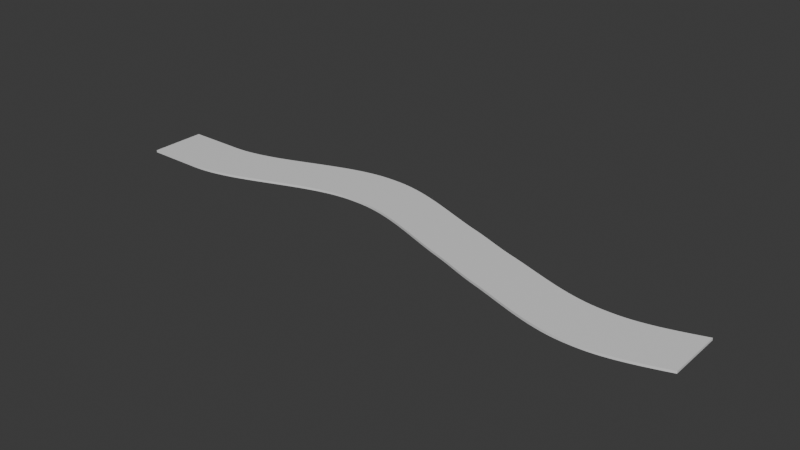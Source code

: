 # Source: chemin.blend  (saved by Blender 4.2.66; exported with 4.5.12 LTS)
import bpy
from mathutils import Matrix  # noqa: F401  (used for matrix-valued properties, if any)

bpy.ops.wm.read_factory_settings(use_empty=True)
scene = bpy.context.scene
scene.name = 'Scene'

# ---- collections
col_collection = bpy.data.collections.new('Collection'); scene.collection.children.link(col_collection)

# ---- materials (node trees are filled in below, after node groups)
mat_material = bpy.data.materials.new('Material')
mat_material.alpha_threshold = 0.0
mat_material.roughness = 0.5
mat_material.line_color = (0.0, 0.0, 0.0, 1.0)

# ---- material node trees
mat_material.use_nodes = True; mat_material.node_tree.nodes.clear()
_N = mat_material.node_tree.nodes; _L = mat_material.node_tree.links
n0 = _N.new('ShaderNodeOutputMaterial'); n0.name = 'Material Output'; n0.location = (300, 300)
n1 = _N.new('ShaderNodeBsdfPrincipled'); n1.name = 'Principled BSDF'; n1.location = (10, 300)
n1.inputs[3].default_value = 1.45
_L.new(n1.outputs[0], n0.inputs[0])
n0.is_active_output = True

# ---- world
world_world = bpy.data.worlds.new('World'); scene.world = world_world
world_world.use_nodes = True; world_world.node_tree.nodes.clear()
_N = world_world.node_tree.nodes; _L = world_world.node_tree.links
n0 = _N.new('ShaderNodeOutputWorld'); n0.name = 'World Output'; n0.location = (300, 300)
n1 = _N.new('ShaderNodeBackground'); n1.name = 'Background'; n1.location = (10, 300)
n1.inputs[0].default_value = (0.05088, 0.05088, 0.05088, 1.0)
_L.new(n1.outputs[0], n0.inputs[0])
n0.is_active_output = True
world_world.color = (0.05088, 0.05088, 0.05088)
world_world.sun_shadow_jitter_overblur = 0.0

# ---- meshes
me_cube = bpy.data.meshes.new('Cube')
me_cube.from_pydata([(1.0, 0.3481, 1.0), (1.0, 0.3485, -1.0), (1.0, -1.652, 1.0), (1.0, -1.652, -1.0), (-1.0, 1.0, 1.0), (-1.0, 1.0, -1.0), (-1.0, -1.0, 1.0), (-1.0, -1.0, -1.0), (0.9802, 0.277, -1.0), (0.9604, 0.2067, -1.0), (0.9406, 0.1381, -1.0), (0.9208, 0.0722, -1.0), (0.901, 0.009781, -1.0), (0.8812, -0.04835, -1.0), (0.8614, -0.1014, -1.0), (0.8416, -0.1485, -1.0), (0.8218, -0.1889, -1.0), (0.802, -0.2217, -1.0), (0.7822, -0.2461, -1.0), (0.7624, -0.2613, -1.0), (0.7426, -0.2666, -1.0), (0.7228, -0.2666, -1.0), (0.703, -0.2613, -1.0), (0.6832, -0.2461, -1.0), (0.6634, -0.2217, -1.0), (0.6436, -0.1889, -1.0), (0.6238, -0.1485, -1.0), (0.604, -0.1014, -1.0), (0.5842, -0.04835, -1.0), (0.5644, 0.00978, -1.0), (0.5446, 0.0722, -1.0), (0.5248, 0.1381, -1.0), (0.505, 0.2067, -1.0), (0.4851, 0.277, -1.0), (0.4653, 0.3485, -1.0), (0.4455, 0.4201, -1.0), (0.4257, 0.4911, -1.0), (0.4059, 0.5607, -1.0), (0.3861, 0.6281, -1.0), (0.3663, 0.6924, -1.0), (0.3465, 0.7596, -1.0), (0.3267, 0.8323, -1.0), (0.3069, 0.9089, -1.0), (0.2871, 0.9878, -1.0), (0.2673, 1.067, -1.0), (0.2475, 1.146, -1.0), (0.2277, 1.222, -1.0), (0.2079, 1.294, -1.0), (0.1881, 1.362, -1.0), (0.1683, 1.432, -1.0), (0.1485, 1.506, -1.0), (0.1287, 1.582, -1.0), (0.1089, 1.66, -1.0), (0.08911, 1.739, -1.0), (0.06931, 1.819, -1.0), (0.04951, 1.898, -1.0), (0.0297, 1.976, -1.0), (0.009901, 2.052, -1.0), (-0.009901, 2.125, -1.0), (-0.0297, 2.195, -1.0), (-0.0495, 2.26, -1.0), (-0.06931, 2.321, -1.0), (-0.08911, 2.376, -1.0), (-0.1089, 2.425, -1.0), (-0.1287, 2.466, -1.0), (-0.1485, 2.5, -1.0), (-0.1683, 2.525, -1.0), (-0.1881, 2.54, -1.0), (-0.2079, 2.546, -1.0), (-0.2277, 2.546, -1.0), (-0.2475, 2.54, -1.0), (-0.2673, 2.525, -1.0), (-0.2871, 2.5, -1.0), (-0.3069, 2.466, -1.0), (-0.3267, 2.425, -1.0), (-0.3465, 2.376, -1.0), (-0.3663, 2.321, -1.0), (-0.3861, 2.26, -1.0), (-0.4059, 2.195, -1.0), (-0.4257, 2.125, -1.0), (-0.4455, 2.052, -1.0), (-0.4653, 1.976, -1.0), (-0.4851, 1.898, -1.0), (-0.505, 1.819, -1.0), (-0.5248, 1.739, -1.0), (-0.5446, 1.66, -1.0), (-0.5644, 1.582, -1.0), (-0.5842, 1.506, -1.0), (-0.604, 1.432, -1.0), (-0.6238, 1.362, -1.0), (-0.6436, 1.295, -1.0), (-0.6634, 1.234, -1.0), (-0.6832, 1.178, -1.0), (-0.703, 1.128, -1.0), (-0.7228, 1.085, -1.0), (-0.7426, 1.05, -1.0), (-0.7624, 1.024, -1.0), (-0.7822, 1.007, -1.0), (-0.802, 1.0, -1.0), (-0.8218, 1.0, -1.0), (-0.8416, 1.0, -1.0), (-0.8614, 1.0, -1.0), (-0.8812, 1.0, -1.0), (-0.901, 1.0, -1.0), (-0.9208, 1.0, -1.0), (-0.9406, 1.0, -1.0), (-0.9604, 1.0, -1.0), (-0.9802, 1.0, -1.0), (0.9802, -1.723, 1.0), (0.9604, -1.794, 1.0), (0.9406, -1.862, 1.0), (0.9208, -1.928, 1.0), (0.901, -1.991, 1.0), (0.8812, -2.049, 1.0), (0.8614, -2.102, 1.0), (0.8416, -2.149, 1.0), (0.8218, -2.19, 1.0), (0.802, -2.222, 1.0), (0.7822, -2.247, 1.0), (0.7624, -2.262, 1.0), (0.7426, -2.267, 1.0), (0.7228, -2.267, 1.0), (0.703, -2.262, 1.0), (0.6832, -2.247, 1.0), (0.6634, -2.222, 1.0), (0.6436, -2.19, 1.0), (0.6238, -2.149, 1.0), (0.604, -2.102, 1.0), (0.5842, -2.049, 1.0), (0.5644, -1.991, 1.0), (0.5446, -1.928, 1.0), (0.5248, -1.862, 1.0), (0.505, -1.794, 1.0), (0.4851, -1.723, 1.0), (0.4653, -1.652, 1.0), (0.4455, -1.58, 1.0), (0.4257, -1.509, 1.0), (0.4059, -1.44, 1.0), (0.3861, -1.372, 1.0), (0.3663, -1.308, 1.0), (0.3465, -1.241, 1.0), (0.3267, -1.168, 1.0), (0.3069, -1.091, 1.0), (0.2871, -1.012, 1.0), (0.2673, -0.9327, 1.0), (0.2475, -0.8541, 1.0), (0.2277, -0.778, 1.0), (0.2079, -0.7059, 1.0), (0.1881, -0.6381, 1.0), (0.1683, -0.5677, 1.0), (0.1485, -0.4939, 1.0), (0.1287, -0.4176, 1.0), (0.1089, -0.3394, 1.0), (0.08911, -0.2602, 1.0), (0.06931, -0.1807, 1.0), (0.04951, -0.1016, 1.0), (0.0297, -0.02375, 1.0), (0.009901, 0.05221, 1.0), (-0.009901, 0.1255, 1.0), (-0.0297, 0.1954, 1.0), (-0.0495, 0.261, 1.0), (-0.06931, 0.3218, 1.0), (-0.08911, 0.3769, 1.0), (-0.1089, 0.4255, 1.0), (-0.1287, 0.467, 1.0), (-0.1485, 0.5006, 1.0), (-0.1683, 0.5255, 1.0), (-0.1881, 0.541, 1.0), (-0.2079, 0.5463, 1.0), (-0.2277, 0.5463, 1.0), (-0.2475, 0.541, 1.0), (-0.2673, 0.5255, 1.0), (-0.2871, 0.5006, 1.0), (-0.3069, 0.467, 1.0), (-0.3267, 0.4255, 1.0), (-0.3465, 0.3769, 1.0), (-0.3663, 0.3218, 1.0), (-0.3861, 0.261, 1.0), (-0.4059, 0.1954, 1.0), (-0.4257, 0.1255, 1.0), (-0.4455, 0.05221, 1.0), (-0.4653, -0.02375, 1.0), (-0.4851, -0.1016, 1.0), (-0.505, -0.1807, 1.0), (-0.5248, -0.2602, 1.0), (-0.5446, -0.3394, 1.0), (-0.5644, -0.4176, 1.0), (-0.5842, -0.4939, 1.0), (-0.604, -0.5677, 1.0), (-0.6238, -0.6381, 1.0), (-0.6436, -0.7045, 1.0), (-0.6634, -0.7661, 1.0), (-0.6832, -0.8221, 1.0), (-0.703, -0.8719, 1.0), (-0.7228, -0.9146, 1.0), (-0.7426, -0.9495, 1.0), (-0.7624, -0.9758, 1.0), (-0.7822, -0.9929, 1.0), (-0.802, -0.9999, 1.0), (-0.8218, -1.0, 1.0), (-0.8416, -1.0, 1.0), (-0.8614, -1.0, 1.0), (-0.8812, -1.0, 1.0), (-0.901, -1.0, 1.0), (-0.9208, -1.0, 1.0), (-0.9406, -1.0, 1.0), (-0.9604, -1.0, 1.0), (-0.9802, -1.0, 1.0), (-0.9802, -1.0, -1.0), (-0.9604, -1.0, -1.0), (-0.9406, -1.0, -1.0), (-0.9208, -1.0, -1.0), (-0.901, -1.0, -1.0), (-0.8812, -1.0, -1.0), (-0.8614, -1.0, -1.0), (-0.8416, -1.0, -1.0), (-0.8218, -1.0, -1.0), (-0.802, -0.9999, -1.0), (-0.7822, -0.9929, -1.0), (-0.7624, -0.9759, -1.0), (-0.7426, -0.9496, -1.0), (-0.7228, -0.9147, -1.0), (-0.703, -0.872, -1.0), (-0.6832, -0.8223, -1.0), (-0.6634, -0.7663, -1.0), (-0.6436, -0.7047, -1.0), (-0.6238, -0.6384, -1.0), (-0.604, -0.5679, -1.0), (-0.5842, -0.4942, -1.0), (-0.5644, -0.4179, -1.0), (-0.5446, -0.3398, -1.0), (-0.5248, -0.2606, -1.0), (-0.505, -0.1811, -1.0), (-0.4851, -0.1021, -1.0), (-0.4653, -0.02422, -1.0), (-0.4455, 0.05172, -1.0), (-0.4257, 0.125, -1.0), (-0.4059, 0.1948, -1.0), (-0.3861, 0.2605, -1.0), (-0.3663, 0.3212, -1.0), (-0.3465, 0.3763, -1.0), (-0.3267, 0.4249, -1.0), (-0.3069, 0.4664, -1.0), (-0.2871, 0.4999, -1.0), (-0.2673, 0.5248, -1.0), (-0.2475, 0.5403, -1.0), (-0.2277, 0.5456, -1.0), (-0.2079, 0.5456, -1.0), (-0.1881, 0.5403, -1.0), (-0.1683, 0.5248, -1.0), (-0.1485, 0.4999, -1.0), (-0.1287, 0.4664, -1.0), (-0.1089, 0.4249, -1.0), (-0.08911, 0.3763, -1.0), (-0.06931, 0.3212, -1.0), (-0.04951, 0.2605, -1.0), (-0.0297, 0.1948, -1.0), (-0.009901, 0.125, -1.0), (0.009901, 0.05172, -1.0), (0.0297, -0.02422, -1.0), (0.0495, -0.1021, -1.0), (0.06931, -0.1811, -1.0), (0.08911, -0.2606, -1.0), (0.1089, -0.3398, -1.0), (0.1287, -0.4179, -1.0), (0.1485, -0.4942, -1.0), (0.1683, -0.5679, -1.0), (0.1881, -0.6384, -1.0), (0.2079, -0.7061, -1.0), (0.2277, -0.7781, -1.0), (0.2475, -0.8542, -1.0), (0.2673, -0.9327, -1.0), (0.2871, -1.012, -1.0), (0.3069, -1.091, -1.0), (0.3267, -1.168, -1.0), (0.3465, -1.24, -1.0), (0.3663, -1.308, -1.0), (0.3861, -1.372, -1.0), (0.4059, -1.439, -1.0), (0.4257, -1.509, -1.0), (0.4455, -1.58, -1.0), (0.4653, -1.652, -1.0), (0.4851, -1.723, -1.0), (0.505, -1.793, -1.0), (0.5248, -1.862, -1.0), (0.5446, -1.928, -1.0), (0.5644, -1.99, -1.0), (0.5842, -2.048, -1.0), (0.604, -2.101, -1.0), (0.6238, -2.148, -1.0), (0.6436, -2.189, -1.0), (0.6634, -2.222, -1.0), (0.6832, -2.246, -1.0), (0.703, -2.261, -1.0), (0.7228, -2.267, -1.0), (0.7426, -2.267, -1.0), (0.7624, -2.261, -1.0), (0.7822, -2.246, -1.0), (0.802, -2.222, -1.0), (0.8218, -2.189, -1.0), (0.8416, -2.148, -1.0), (0.8614, -2.101, -1.0), (0.8812, -2.048, -1.0), (0.901, -1.99, -1.0), (0.9208, -1.928, -1.0), (0.9406, -1.862, -1.0), (0.9604, -1.793, -1.0), (0.9802, -1.723, -1.0), (-0.9802, 1.0, 1.0), (-0.9604, 1.0, 1.0), (-0.9406, 1.0, 1.0), (-0.9208, 1.0, 1.0), (-0.901, 1.0, 1.0), (-0.8812, 1.0, 1.0), (-0.8614, 1.0, 1.0), (-0.8416, 1.0, 1.0), (-0.8218, 1.0, 1.0), (-0.802, 1.0, 1.0), (-0.7822, 1.007, 1.0), (-0.7624, 1.024, 1.0), (-0.7426, 1.051, 1.0), (-0.7228, 1.085, 1.0), (-0.703, 1.128, 1.0), (-0.6832, 1.178, 1.0), (-0.6634, 1.234, 1.0), (-0.6436, 1.295, 1.0), (-0.6238, 1.362, 1.0), (-0.604, 1.432, 1.0), (-0.5842, 1.506, 1.0), (-0.5644, 1.582, 1.0), (-0.5446, 1.661, 1.0), (-0.5248, 1.74, 1.0), (-0.505, 1.819, 1.0), (-0.4851, 1.898, 1.0), (-0.4653, 1.976, 1.0), (-0.4455, 2.052, 1.0), (-0.4257, 2.125, 1.0), (-0.4059, 2.195, 1.0), (-0.3861, 2.261, 1.0), (-0.3663, 2.322, 1.0), (-0.3465, 2.377, 1.0), (-0.3267, 2.426, 1.0), (-0.3069, 2.467, 1.0), (-0.2871, 2.501, 1.0), (-0.2673, 2.526, 1.0), (-0.2475, 2.541, 1.0), (-0.2277, 2.546, 1.0), (-0.2079, 2.546, 1.0), (-0.1881, 2.541, 1.0), (-0.1683, 2.526, 1.0), (-0.1485, 2.501, 1.0), (-0.1287, 2.467, 1.0), (-0.1089, 2.426, 1.0), (-0.08911, 2.377, 1.0), (-0.06931, 2.322, 1.0), (-0.04951, 2.261, 1.0), (-0.0297, 2.195, 1.0), (-0.009901, 2.125, 1.0), (0.009901, 2.052, 1.0), (0.0297, 1.976, 1.0), (0.0495, 1.898, 1.0), (0.06931, 1.819, 1.0), (0.08911, 1.74, 1.0), (0.1089, 1.661, 1.0), (0.1287, 1.582, 1.0), (0.1485, 1.506, 1.0), (0.1683, 1.432, 1.0), (0.1881, 1.362, 1.0), (0.2079, 1.294, 1.0), (0.2277, 1.222, 1.0), (0.2475, 1.146, 1.0), (0.2673, 1.067, 1.0), (0.2871, 0.9877, 1.0), (0.3069, 0.9088, 1.0), (0.3267, 0.8322, 1.0), (0.3465, 0.7594, 1.0), (0.3663, 0.6922, 1.0), (0.3861, 0.6278, 1.0), (0.4059, 0.5604, 1.0), (0.4257, 0.4908, 1.0), (0.4455, 0.4197, 1.0), (0.4653, 0.3481, 1.0), (0.4851, 0.2766, 1.0), (0.505, 0.2062, 1.0), (0.5248, 0.1376, 1.0), (0.5446, 0.07168, 1.0), (0.5644, 0.009231, 1.0), (0.5842, -0.04893, 1.0), (0.604, -0.102, 1.0), (0.6238, -0.1491, 1.0), (0.6436, -0.1895, 1.0), (0.6634, -0.2224, 1.0), (0.6832, -0.2468, 1.0), (0.703, -0.2621, 1.0), (0.7228, -0.2674, 1.0), (0.7426, -0.2674, 1.0), (0.7624, -0.2621, 1.0), (0.7822, -0.2468, 1.0), (0.802, -0.2224, 1.0), (0.8218, -0.1895, 1.0), (0.8416, -0.1491, 1.0), (0.8614, -0.102, 1.0), (0.8812, -0.04893, 1.0), (0.901, 0.009231, 1.0), (0.9208, 0.07168, 1.0), (0.9406, 0.1376, 1.0), (0.9604, 0.2062, 1.0), (0.9802, 0.2766, 1.0)], [], [(308, 4, 6, 207), (208, 207, 6, 7), (7, 6, 4, 5), (8, 1, 3, 307), (1, 0, 2, 3), (8, 407, 0, 1), (5, 4, 308, 107), (107, 308, 309, 106), (106, 309, 310, 105), (105, 310, 311, 104), (104, 311, 312, 103), (103, 312, 313, 102), (102, 313, 314, 101), (101, 314, 315, 100), (100, 315, 316, 99), (99, 316, 317, 98), (98, 317, 318, 97), (97, 318, 319, 96), (96, 319, 320, 95), (95, 320, 321, 94), (94, 321, 322, 93), (93, 322, 323, 92), (92, 323, 324, 91), (91, 324, 325, 90), (90, 325, 326, 89), (89, 326, 327, 88), (88, 327, 328, 87), (87, 328, 329, 86), (86, 329, 330, 85), (85, 330, 331, 84), (84, 331, 332, 83), (83, 332, 333, 82), (82, 333, 334, 81), (81, 334, 335, 80), (80, 335, 336, 79), (79, 336, 337, 78), (78, 337, 338, 77), (77, 338, 339, 76), (76, 339, 340, 75), (75, 340, 341, 74), (74, 341, 342, 73), (73, 342, 343, 72), (72, 343, 344, 71), (71, 344, 345, 70), (70, 345, 346, 69), (69, 346, 347, 68), (68, 347, 348, 67), (67, 348, 349, 66), (66, 349, 350, 65), (65, 350, 351, 64), (64, 351, 352, 63), (63, 352, 353, 62), (62, 353, 354, 61), (61, 354, 355, 60), (60, 355, 356, 59), (59, 356, 357, 58), (58, 357, 358, 57), (57, 358, 359, 56), (56, 359, 360, 55), (55, 360, 361, 54), (54, 361, 362, 53), (53, 362, 363, 52), (52, 363, 364, 51), (51, 364, 365, 50), (50, 365, 366, 49), (49, 366, 367, 48), (48, 367, 368, 47), (47, 368, 369, 46), (46, 369, 370, 45), (45, 370, 371, 44), (44, 371, 372, 43), (43, 372, 373, 42), (42, 373, 374, 41), (41, 374, 375, 40), (40, 375, 376, 39), (39, 376, 377, 38), (38, 377, 378, 37), (37, 378, 379, 36), (36, 379, 380, 35), (35, 380, 381, 34), (34, 381, 382, 33), (33, 382, 383, 32), (32, 383, 384, 31), (31, 384, 385, 30), (30, 385, 386, 29), (29, 386, 387, 28), (28, 387, 388, 27), (27, 388, 389, 26), (26, 389, 390, 25), (25, 390, 391, 24), (24, 391, 392, 23), (23, 392, 393, 22), (22, 393, 394, 21), (21, 394, 395, 20), (20, 395, 396, 19), (19, 396, 397, 18), (18, 397, 398, 17), (17, 398, 399, 16), (16, 399, 400, 15), (15, 400, 401, 14), (14, 401, 402, 13), (13, 402, 403, 12), (12, 403, 404, 11), (11, 404, 405, 10), (10, 405, 406, 9), (9, 406, 407, 8), (5, 107, 208, 7), (107, 106, 209, 208), (106, 105, 210, 209), (105, 104, 211, 210), (104, 103, 212, 211), (103, 102, 213, 212), (102, 101, 214, 213), (101, 100, 215, 214), (100, 99, 216, 215), (99, 98, 217, 216), (98, 97, 218, 217), (97, 96, 219, 218), (96, 95, 220, 219), (95, 94, 221, 220), (94, 93, 222, 221), (93, 92, 223, 222), (92, 91, 224, 223), (91, 90, 225, 224), (90, 89, 226, 225), (89, 88, 227, 226), (88, 87, 228, 227), (87, 86, 229, 228), (86, 85, 230, 229), (85, 84, 231, 230), (84, 83, 232, 231), (83, 82, 233, 232), (82, 81, 234, 233), (81, 80, 235, 234), (80, 79, 236, 235), (79, 78, 237, 236), (78, 77, 238, 237), (77, 76, 239, 238), (76, 75, 240, 239), (75, 74, 241, 240), (74, 73, 242, 241), (73, 72, 243, 242), (72, 71, 244, 243), (71, 70, 245, 244), (70, 69, 246, 245), (69, 68, 247, 246), (68, 67, 248, 247), (67, 66, 249, 248), (66, 65, 250, 249), (65, 64, 251, 250), (64, 63, 252, 251), (63, 62, 253, 252), (62, 61, 254, 253), (61, 60, 255, 254), (60, 59, 256, 255), (59, 58, 257, 256), (58, 57, 258, 257), (57, 56, 259, 258), (56, 55, 260, 259), (55, 54, 261, 260), (54, 53, 262, 261), (53, 52, 263, 262), (52, 51, 264, 263), (51, 50, 265, 264), (50, 49, 266, 265), (49, 48, 267, 266), (48, 47, 268, 267), (47, 46, 269, 268), (46, 45, 270, 269), (45, 44, 271, 270), (44, 43, 272, 271), (43, 42, 273, 272), (42, 41, 274, 273), (41, 40, 275, 274), (40, 39, 276, 275), (39, 38, 277, 276), (38, 37, 278, 277), (37, 36, 279, 278), (36, 35, 280, 279), (35, 34, 281, 280), (34, 33, 282, 281), (33, 32, 283, 282), (32, 31, 284, 283), (31, 30, 285, 284), (30, 29, 286, 285), (29, 28, 287, 286), (28, 27, 288, 287), (27, 26, 289, 288), (26, 25, 290, 289), (25, 24, 291, 290), (24, 23, 292, 291), (23, 22, 293, 292), (22, 21, 294, 293), (21, 20, 295, 294), (20, 19, 296, 295), (19, 18, 297, 296), (18, 17, 298, 297), (17, 16, 299, 298), (16, 15, 300, 299), (15, 14, 301, 300), (14, 13, 302, 301), (13, 12, 303, 302), (12, 11, 304, 303), (11, 10, 305, 304), (10, 9, 306, 305), (9, 8, 307, 306), (3, 2, 108, 307), (307, 108, 109, 306), (306, 109, 110, 305), (305, 110, 111, 304), (304, 111, 112, 303), (303, 112, 113, 302), (302, 113, 114, 301), (301, 114, 115, 300), (300, 115, 116, 299), (299, 116, 117, 298), (298, 117, 118, 297), (297, 118, 119, 296), (296, 119, 120, 295), (295, 120, 121, 294), (294, 121, 122, 293), (293, 122, 123, 292), (292, 123, 124, 291), (291, 124, 125, 290), (290, 125, 126, 289), (289, 126, 127, 288), (288, 127, 128, 287), (287, 128, 129, 286), (286, 129, 130, 285), (285, 130, 131, 284), (284, 131, 132, 283), (283, 132, 133, 282), (282, 133, 134, 281), (281, 134, 135, 280), (280, 135, 136, 279), (279, 136, 137, 278), (278, 137, 138, 277), (277, 138, 139, 276), (276, 139, 140, 275), (275, 140, 141, 274), (274, 141, 142, 273), (273, 142, 143, 272), (272, 143, 144, 271), (271, 144, 145, 270), (270, 145, 146, 269), (269, 146, 147, 268), (268, 147, 148, 267), (267, 148, 149, 266), (266, 149, 150, 265), (265, 150, 151, 264), (264, 151, 152, 263), (263, 152, 153, 262), (262, 153, 154, 261), (261, 154, 155, 260), (260, 155, 156, 259), (259, 156, 157, 258), (258, 157, 158, 257), (257, 158, 159, 256), (256, 159, 160, 255), (255, 160, 161, 254), (254, 161, 162, 253), (253, 162, 163, 252), (252, 163, 164, 251), (251, 164, 165, 250), (250, 165, 166, 249), (249, 166, 167, 248), (248, 167, 168, 247), (247, 168, 169, 246), (246, 169, 170, 245), (245, 170, 171, 244), (244, 171, 172, 243), (243, 172, 173, 242), (242, 173, 174, 241), (241, 174, 175, 240), (240, 175, 176, 239), (239, 176, 177, 238), (238, 177, 178, 237), (237, 178, 179, 236), (236, 179, 180, 235), (235, 180, 181, 234), (234, 181, 182, 233), (233, 182, 183, 232), (232, 183, 184, 231), (231, 184, 185, 230), (230, 185, 186, 229), (229, 186, 187, 228), (228, 187, 188, 227), (227, 188, 189, 226), (226, 189, 190, 225), (225, 190, 191, 224), (224, 191, 192, 223), (223, 192, 193, 222), (222, 193, 194, 221), (221, 194, 195, 220), (220, 195, 196, 219), (219, 196, 197, 218), (218, 197, 198, 217), (217, 198, 199, 216), (216, 199, 200, 215), (215, 200, 201, 214), (214, 201, 202, 213), (213, 202, 203, 212), (212, 203, 204, 211), (211, 204, 205, 210), (210, 205, 206, 209), (209, 206, 207, 208), (0, 407, 108, 2), (407, 406, 109, 108), (406, 405, 110, 109), (405, 404, 111, 110), (404, 403, 112, 111), (403, 402, 113, 112), (402, 401, 114, 113), (401, 400, 115, 114), (400, 399, 116, 115), (399, 398, 117, 116), (398, 397, 118, 117), (397, 396, 119, 118), (396, 395, 120, 119), (395, 394, 121, 120), (394, 393, 122, 121), (393, 392, 123, 122), (392, 391, 124, 123), (391, 390, 125, 124), (390, 389, 126, 125), (389, 388, 127, 126), (388, 387, 128, 127), (387, 386, 129, 128), (386, 385, 130, 129), (385, 384, 131, 130), (384, 383, 132, 131), (383, 382, 133, 132), (382, 381, 134, 133), (381, 380, 135, 134), (380, 379, 136, 135), (379, 378, 137, 136), (378, 377, 138, 137), (377, 376, 139, 138), (376, 375, 140, 139), (375, 374, 141, 140), (374, 373, 142, 141), (373, 372, 143, 142), (372, 371, 144, 143), (371, 370, 145, 144), (370, 369, 146, 145), (369, 368, 147, 146), (368, 367, 148, 147), (367, 366, 149, 148), (366, 365, 150, 149), (365, 364, 151, 150), (364, 363, 152, 151), (363, 362, 153, 152), (362, 361, 154, 153), (361, 360, 155, 154), (360, 359, 156, 155), (359, 358, 157, 156), (358, 357, 158, 157), (357, 356, 159, 158), (356, 355, 160, 159), (355, 354, 161, 160), (354, 353, 162, 161), (353, 352, 163, 162), (352, 351, 164, 163), (351, 350, 165, 164), (350, 349, 166, 165), (349, 348, 167, 166), (348, 347, 168, 167), (347, 346, 169, 168), (346, 345, 170, 169), (345, 344, 171, 170), (344, 343, 172, 171), (343, 342, 173, 172), (342, 341, 174, 173), (341, 340, 175, 174), (340, 339, 176, 175), (339, 338, 177, 176), (338, 337, 178, 177), (337, 336, 179, 178), (336, 335, 180, 179), (335, 334, 181, 180), (334, 333, 182, 181), (333, 332, 183, 182), (332, 331, 184, 183), (331, 330, 185, 184), (330, 329, 186, 185), (329, 328, 187, 186), (328, 327, 188, 187), (327, 326, 189, 188), (326, 325, 190, 189), (325, 324, 191, 190), (324, 323, 192, 191), (323, 322, 193, 192), (322, 321, 194, 193), (321, 320, 195, 194), (320, 319, 196, 195), (319, 318, 197, 196), (318, 317, 198, 197), (317, 316, 199, 198), (316, 315, 200, 199), (315, 314, 201, 200), (314, 313, 202, 201), (313, 312, 203, 202), (312, 311, 204, 203), (311, 310, 205, 204), (310, 309, 206, 205), (309, 308, 207, 206)])
_uv = me_cube.uv_layers.new(name='UVMap')
_uv.uv.foreach_set('vector', [0.8725, 0.5, 0.875, 0.5, 0.875, 0.75, 0.8725, 0.75, 0.375, 0.9975, 0.625, 0.9975, 0.625, 1.0, 0.375, 1.0, 0.375, 0.0, 0.625, 0.0, 0.625, 0.25, 0.375, 0.25, 0.3725, 0.5, 0.375, 0.5, 0.375, 0.75, 0.3725, 0.75, 0.375, 0.5, 0.625, 0.5, 0.625, 0.75, 0.375, 0.75, 0.375, 0.4975, 0.625, 0.4975, 0.625, 0.5, 0.375, 0.5, 0.375, 0.25, 0.625, 0.25, 0.625, 0.2525, 0.375, 0.2525, 0.375, 0.2525, 0.625, 0.2525, 0.625, 0.255, 0.375, 0.255, 0.375, 0.255, 0.625, 0.255, 0.625, 0.2574, 0.375, 0.2574, 0.375, 0.2574, 0.625, 0.2574, 0.625, 0.2599, 0.375, 0.2599, 0.375, 0.2599, 0.625, 0.2599, 0.625, 0.2624, 0.375, 0.2624, 0.375, 0.2624, 0.625, 0.2624, 0.625, 0.2649, 0.375, 0.2649, 0.375, 0.2649, 0.625, 0.2649, 0.625, 0.2673, 0.375, 0.2673, 0.375, 0.2673, 0.625, 0.2673, 0.625, 0.2698, 0.375, 0.2698, 0.375, 0.2698, 0.625, 0.2698, 0.625, 0.2723, 0.375, 0.2723, 0.375, 0.2723, 0.625, 0.2723, 0.625, 0.2748, 0.375, 0.2748, 0.375, 0.2748, 0.625, 0.2748, 0.625, 0.2772, 0.375, 0.2772, 0.375, 0.2772, 0.625, 0.2772, 0.625, 0.2797, 0.375, 0.2797, 0.375, 0.2797, 0.625, 0.2797, 0.625, 0.2822, 0.375, 0.2822, 0.375, 0.2822, 0.625, 0.2822, 0.625, 0.2847, 0.375, 0.2847, 0.375, 0.2847, 0.625, 0.2847, 0.625, 0.2871, 0.375, 0.2871, 0.375, 0.2871, 0.625, 0.2871, 0.625, 0.2896, 0.375, 0.2896, 0.375, 0.2896, 0.625, 0.2896, 0.625, 0.2921, 0.375, 0.2921, 0.375, 0.2921, 0.625, 0.2921, 0.625, 0.2946, 0.375, 0.2946, 0.375, 0.2946, 0.625, 0.2946, 0.625, 0.297, 0.375, 0.297, 0.375, 0.297, 0.625, 0.297, 0.625, 0.2995, 0.375, 0.2995, 0.375, 0.2995, 0.625, 0.2995, 0.625, 0.302, 0.375, 0.302, 0.375, 0.302, 0.625, 0.302, 0.625, 0.3045, 0.375, 0.3045, 0.375, 0.3045, 0.625, 0.3045, 0.625, 0.3069, 0.375, 0.3069, 0.375, 0.3069, 0.625, 0.3069, 0.625, 0.3094, 0.375, 0.3094, 0.375, 0.3094, 0.625, 0.3094, 0.625, 0.3119, 0.375, 0.3119, 0.375, 0.3119, 0.625, 0.3119, 0.625, 0.3144, 0.375, 0.3144, 0.375, 0.3144, 0.625, 0.3144, 0.625, 0.3168, 0.375, 0.3168, 0.375, 0.3168, 0.625, 0.3168, 0.625, 0.3193, 0.375, 0.3193, 0.375, 0.3193, 0.625, 0.3193, 0.625, 0.3218, 0.375, 0.3218, 0.375, 0.3218, 0.625, 0.3218, 0.625, 0.3243, 0.375, 0.3243, 0.375, 0.3243, 0.625, 0.3243, 0.625, 0.3267, 0.375, 0.3267, 0.375, 0.3267, 0.625, 0.3267, 0.625, 0.3292, 0.375, 0.3292, 0.375, 0.3292, 0.625, 0.3292, 0.625, 0.3317, 0.375, 0.3317, 0.375, 0.3317, 0.625, 0.3317, 0.625, 0.3342, 0.375, 0.3342, 0.375, 0.3342, 0.625, 0.3342, 0.625, 0.3366, 0.375, 0.3366, 0.375, 0.3366, 0.625, 0.3366, 0.625, 0.3391, 0.375, 0.3391, 0.375, 0.3391, 0.625, 0.3391, 0.625, 0.3416, 0.375, 0.3416, 0.375, 0.3416, 0.625, 0.3416, 0.625, 0.3441, 0.375, 0.3441, 0.375, 0.3441, 0.625, 0.3441, 0.625, 0.3465, 0.375, 0.3465, 0.375, 0.3465, 0.625, 0.3465, 0.625, 0.349, 0.375, 0.349, 0.375, 0.349, 0.625, 0.349, 0.625, 0.3515, 0.375, 0.3515, 0.375, 0.3515, 0.625, 0.3515, 0.625, 0.354, 0.375, 0.354, 0.375, 0.354, 0.625, 0.354, 0.625, 0.3564, 0.375, 0.3564, 0.375, 0.3564, 0.625, 0.3564, 0.625, 0.3589, 0.375, 0.3589, 0.375, 0.3589, 0.625, 0.3589, 0.625, 0.3614, 0.375, 0.3614, 0.375, 0.3614, 0.625, 0.3614, 0.625, 0.3639, 0.375, 0.3639, 0.375, 0.3639, 0.625, 0.3639, 0.625, 0.3663, 0.375, 0.3663, 0.375, 0.3663, 0.625, 0.3663, 0.625, 0.3688, 0.375, 0.3688, 0.375, 0.3688, 0.625, 0.3688, 0.625, 0.3713, 0.375, 0.3713, 0.375, 0.3713, 0.625, 0.3713, 0.625, 0.3738, 0.375, 0.3738, 0.375, 0.3738, 0.625, 0.3738, 0.625, 0.3762, 0.375, 0.3762, 0.375, 0.3762, 0.625, 0.3762, 0.625, 0.3787, 0.375, 0.3787, 0.375, 0.3787, 0.625, 0.3787, 0.625, 0.3812, 0.375, 0.3812, 0.375, 0.3812, 0.625, 0.3812, 0.625, 0.3837, 0.375, 0.3837, 0.375, 0.3837, 0.625, 0.3837, 0.625, 0.3861, 0.375, 0.3861, 0.375, 0.3861, 0.625, 0.3861, 0.625, 0.3886, 0.375, 0.3886, 0.375, 0.3886, 0.625, 0.3886, 0.625, 0.3911, 0.375, 0.3911, 0.375, 0.3911, 0.625, 0.3911, 0.625, 0.3936, 0.375, 0.3936, 0.375, 0.3936, 0.625, 0.3936, 0.625, 0.396, 0.375, 0.396, 0.375, 0.396, 0.625, 0.396, 0.625, 0.3985, 0.375, 0.3985, 0.375, 0.3985, 0.625, 0.3985, 0.625, 0.401, 0.375, 0.401, 0.375, 0.401, 0.625, 0.401, 0.625, 0.4035, 0.375, 0.4035, 0.375, 0.4035, 0.625, 0.4035, 0.625, 0.4059, 0.375, 0.4059, 0.375, 0.4059, 0.625, 0.4059, 0.625, 0.4084, 0.375, 0.4084, 0.375, 0.4084, 0.625, 0.4084, 0.625, 0.4109, 0.375, 0.4109, 0.375, 0.4109, 0.625, 0.4109, 0.625, 0.4134, 0.375, 0.4134, 0.375, 0.4134, 0.625, 0.4134, 0.625, 0.4158, 0.375, 0.4158, 0.375, 0.4158, 0.625, 0.4158, 0.625, 0.4183, 0.375, 0.4183, 0.375, 0.4183, 0.625, 0.4183, 0.625, 0.4208, 0.375, 0.4208, 0.375, 0.4208, 0.625, 0.4208, 0.625, 0.4233, 0.375, 0.4233, 0.375, 0.4233, 0.625, 0.4233, 0.625, 0.4257, 0.375, 0.4257, 0.375, 0.4257, 0.625, 0.4257, 0.625, 0.4282, 0.375, 0.4282, 0.375, 0.4282, 0.625, 0.4282, 0.625, 0.4307, 0.375, 0.4307, 0.375, 0.4307, 0.625, 0.4307, 0.625, 0.4332, 0.375, 0.4332, 0.375, 0.4332, 0.625, 0.4332, 0.625, 0.4356, 0.375, 0.4356, 0.375, 0.4356, 0.625, 0.4356, 0.625, 0.4381, 0.375, 0.4381, 0.375, 0.4381, 0.625, 0.4381, 0.625, 0.4406, 0.375, 0.4406, 0.375, 0.4406, 0.625, 0.4406, 0.625, 0.4431, 0.375, 0.4431, 0.375, 0.4431, 0.625, 0.4431, 0.625, 0.4455, 0.375, 0.4455, 0.375, 0.4455, 0.625, 0.4455, 0.625, 0.448, 0.375, 0.448, 0.375, 0.448, 0.625, 0.448, 0.625, 0.4505, 0.375, 0.4505, 0.375, 0.4505, 0.625, 0.4505, 0.625, 0.453, 0.375, 0.453, 0.375, 0.453, 0.625, 0.453, 0.625, 0.4554, 0.375, 0.4554, 0.375, 0.4554, 0.625, 0.4554, 0.625, 0.4579, 0.375, 0.4579, 0.375, 0.4579, 0.625, 0.4579, 0.625, 0.4604, 0.375, 0.4604, 0.375, 0.4604, 0.625, 0.4604, 0.625, 0.4629, 0.375, 0.4629, 0.375, 0.4629, 0.625, 0.4629, 0.625, 0.4653, 0.375, 0.4653, 0.375, 0.4653, 0.625, 0.4653, 0.625, 0.4678, 0.375, 0.4678, 0.375, 0.4678, 0.625, 0.4678, 0.625, 0.4703, 0.375, 0.4703, 0.375, 0.4703, 0.625, 0.4703, 0.625, 0.4728, 0.375, 0.4728, 0.375, 0.4728, 0.625, 0.4728, 0.625, 0.4752, 0.375, 0.4752, 0.375, 0.4752, 0.625, 0.4752, 0.625, 0.4777, 0.375, 0.4777, 0.375, 0.4777, 0.625, 0.4777, 0.625, 0.4802, 0.375, 0.4802, 0.375, 0.4802, 0.625, 0.4802, 0.625, 0.4827, 0.375, 0.4827, 0.375, 0.4827, 0.625, 0.4827, 0.625, 0.4851, 0.375, 0.4851, 0.375, 0.4851, 0.625, 0.4851, 0.625, 0.4876, 0.375, 0.4876, 0.375, 0.4876, 0.625, 0.4876, 0.625, 0.4901, 0.375, 0.4901, 0.375, 0.4901, 0.625, 0.4901, 0.625, 0.4926, 0.375, 0.4926, 0.375, 0.4926, 0.625, 0.4926, 0.625, 0.495, 0.375, 0.495, 0.375, 0.495, 0.625, 0.495, 0.625, 0.4975, 0.375, 0.4975, 0.125, 0.5, 0.1275, 0.5, 0.1275, 0.75, 0.125, 0.75, 0.1275, 0.5, 0.13, 0.5, 0.13, 0.75, 0.1275, 0.75, 0.13, 0.5, 0.1324, 0.5, 0.1324, 0.75, 0.13, 0.75, 0.1324, 0.5, 0.1349, 0.5, 0.1349, 0.75, 0.1324, 0.75, 0.1349, 0.5, 0.1374, 0.5, 0.1374, 0.75, 0.1349, 0.75, 0.1374, 0.5, 0.1399, 0.5, 0.1399, 0.75, 0.1374, 0.75, 0.1399, 0.5, 0.1423, 0.5, 0.1423, 0.75, 0.1399, 0.75, 0.1423, 0.5, 0.1448, 0.5, 0.1448, 0.75, 0.1423, 0.75, 0.1448, 0.5, 0.1473, 0.5, 0.1473, 0.75, 0.1448, 0.75, 0.1473, 0.5, 0.1498, 0.5, 0.1498, 0.75, 0.1473, 0.75, 0.1498, 0.5, 0.1522, 0.5, 0.1522, 0.75, 0.1498, 0.75, 0.1522, 0.5, 0.1547, 0.5, 0.1547, 0.75, 0.1522, 0.75, 0.1547, 0.5, 0.1572, 0.5, 0.1572, 0.75, 0.1547, 0.75, 0.1572, 0.5, 0.1597, 0.5, 0.1597, 0.75, 0.1572, 0.75, 0.1597, 0.5, 0.1621, 0.5, 0.1621, 0.75, 0.1597, 0.75, 0.1621, 0.5, 0.1646, 0.5, 0.1646, 0.75, 0.1621, 0.75, 0.1646, 0.5, 0.1671, 0.5, 0.1671, 0.75, 0.1646, 0.75, 0.1671, 0.5, 0.1696, 0.5, 0.1696, 0.75, 0.1671, 0.75, 0.1696, 0.5, 0.172, 0.5, 0.172, 0.75, 0.1696, 0.75, 0.172, 0.5, 0.1745, 0.5, 0.1745, 0.75, 0.172, 0.75, 0.1745, 0.5, 0.177, 0.5, 0.177, 0.75, 0.1745, 0.75, 0.177, 0.5, 0.1795, 0.5, 0.1795, 0.75, 0.177, 0.75, 0.1795, 0.5, 0.1819, 0.5, 0.1819, 0.75, 0.1795, 0.75, 0.1819, 0.5, 0.1844, 0.5, 0.1844, 0.75, 0.1819, 0.75, 0.1844, 0.5, 0.1869, 0.5, 0.1869, 0.75, 0.1844, 0.75, 0.1869, 0.5, 0.1894, 0.5, 0.1894, 0.75, 0.1869, 0.75, 0.1894, 0.5, 0.1918, 0.5, 0.1918, 0.75, 0.1894, 0.75, 0.1918, 0.5, 0.1943, 0.5, 0.1943, 0.75, 0.1918, 0.75, 0.1943, 0.5, 0.1968, 0.5, 0.1968, 0.75, 0.1943, 0.75, 0.1968, 0.5, 0.1993, 0.5, 0.1993, 0.75, 0.1968, 0.75, 0.1993, 0.5, 0.2017, 0.5, 0.2017, 0.75, 0.1993, 0.75, 0.2017, 0.5, 0.2042, 0.5, 0.2042, 0.75, 0.2017, 0.75, 0.2042, 0.5, 0.2067, 0.5, 0.2067, 0.75, 0.2042, 0.75, 0.2067, 0.5, 0.2092, 0.5, 0.2092, 0.75, 0.2067, 0.75, 0.2092, 0.5, 0.2116, 0.5, 0.2116, 0.75, 0.2092, 0.75, 0.2116, 0.5, 0.2141, 0.5, 0.2141, 0.75, 0.2116, 0.75, 0.2141, 0.5, 0.2166, 0.5, 0.2166, 0.75, 0.2141, 0.75, 0.2166, 0.5, 0.2191, 0.5, 0.2191, 0.75, 0.2166, 0.75, 0.2191, 0.5, 0.2215, 0.5, 0.2215, 0.75, 0.2191, 0.75, 0.2215, 0.5, 0.224, 0.5, 0.224, 0.75, 0.2215, 0.75, 0.224, 0.5, 0.2265, 0.5, 0.2265, 0.75, 0.224, 0.75, 0.2265, 0.5, 0.229, 0.5, 0.229, 0.75, 0.2265, 0.75, 0.229, 0.5, 0.2314, 0.5, 0.2314, 0.75, 0.229, 0.75, 0.2314, 0.5, 0.2339, 0.5, 0.2339, 0.75, 0.2314, 0.75, 0.2339, 0.5, 0.2364, 0.5, 0.2364, 0.75, 0.2339, 0.75, 0.2364, 0.5, 0.2389, 0.5, 0.2389, 0.75, 0.2364, 0.75, 0.2389, 0.5, 0.2413, 0.5, 0.2413, 0.75, 0.2389, 0.75, 0.2413, 0.5, 0.2438, 0.5, 0.2438, 0.75, 0.2413, 0.75, 0.2438, 0.5, 0.2463, 0.5, 0.2463, 0.75, 0.2438, 0.75, 0.2463, 0.5, 0.2488, 0.5, 0.2488, 0.75, 0.2463, 0.75, 0.2488, 0.5, 0.2512, 0.5, 0.2512, 0.75, 0.2488, 0.75, 0.2512, 0.5, 0.2537, 0.5, 0.2537, 0.75, 0.2512, 0.75, 0.2537, 0.5, 0.2562, 0.5, 0.2562, 0.75, 0.2537, 0.75, 0.2562, 0.5, 0.2587, 0.5, 0.2587, 0.75, 0.2562, 0.75, 0.2587, 0.5, 0.2611, 0.5, 0.2611, 0.75, 0.2587, 0.75, 0.2611, 0.5, 0.2636, 0.5, 0.2636, 0.75, 0.2611, 0.75, 0.2636, 0.5, 0.2661, 0.5, 0.2661, 0.75, 0.2636, 0.75, 0.2661, 0.5, 0.2686, 0.5, 0.2686, 0.75, 0.2661, 0.75, 0.2686, 0.5, 0.271, 0.5, 0.271, 0.75, 0.2686, 0.75, 0.271, 0.5, 0.2735, 0.5, 0.2735, 0.75, 0.271, 0.75, 0.2735, 0.5, 0.276, 0.5, 0.276, 0.75, 0.2735, 0.75, 0.276, 0.5, 0.2785, 0.5, 0.2785, 0.75, 0.276, 0.75, 0.2785, 0.5, 0.2809, 0.5, 0.2809, 0.75, 0.2785, 0.75, 0.2809, 0.5, 0.2834, 0.5, 0.2834, 0.75, 0.2809, 0.75, 0.2834, 0.5, 0.2859, 0.5, 0.2859, 0.75, 0.2834, 0.75, 0.2859, 0.5, 0.2884, 0.5, 0.2884, 0.75, 0.2859, 0.75, 0.2884, 0.5, 0.2908, 0.5, 0.2908, 0.75, 0.2884, 0.75, 0.2908, 0.5, 0.2933, 0.5, 0.2933, 0.75, 0.2908, 0.75, 0.2933, 0.5, 0.2958, 0.5, 0.2958, 0.75, 0.2933, 0.75, 0.2958, 0.5, 0.2983, 0.5, 0.2983, 0.75, 0.2958, 0.75, 0.2983, 0.5, 0.3007, 0.5, 0.3007, 0.75, 0.2983, 0.75, 0.3007, 0.5, 0.3032, 0.5, 0.3032, 0.75, 0.3007, 0.75, 0.3032, 0.5, 0.3057, 0.5, 0.3057, 0.75, 0.3032, 0.75, 0.3057, 0.5, 0.3082, 0.5, 0.3082, 0.75, 0.3057, 0.75, 0.3082, 0.5, 0.3106, 0.5, 0.3106, 0.75, 0.3082, 0.75, 0.3106, 0.5, 0.3131, 0.5, 0.3131, 0.75, 0.3106, 0.75, 0.3131, 0.5, 0.3156, 0.5, 0.3156, 0.75, 0.3131, 0.75, 0.3156, 0.5, 0.3181, 0.5, 0.3181, 0.75, 0.3156, 0.75, 0.3181, 0.5, 0.3205, 0.5, 0.3205, 0.75, 0.3181, 0.75, 0.3205, 0.5, 0.323, 0.5, 0.323, 0.75, 0.3205, 0.75, 0.323, 0.5, 0.3255, 0.5, 0.3255, 0.75, 0.323, 0.75, 0.3255, 0.5, 0.328, 0.5, 0.328, 0.75, 0.3255, 0.75, 0.328, 0.5, 0.3304, 0.5, 0.3304, 0.75, 0.328, 0.75, 0.3304, 0.5, 0.3329, 0.5, 0.3329, 0.75, 0.3304, 0.75, 0.3329, 0.5, 0.3354, 0.5, 0.3354, 0.75, 0.3329, 0.75, 0.3354, 0.5, 0.3379, 0.5, 0.3379, 0.75, 0.3354, 0.75, 0.3379, 0.5, 0.3403, 0.5, 0.3403, 0.75, 0.3379, 0.75, 0.3403, 0.5, 0.3428, 0.5, 0.3428, 0.75, 0.3403, 0.75, 0.3428, 0.5, 0.3453, 0.5, 0.3453, 0.75, 0.3428, 0.75, 0.3453, 0.5, 0.3478, 0.5, 0.3478, 0.75, 0.3453, 0.75, 0.3478, 0.5, 0.3502, 0.5, 0.3502, 0.75, 0.3478, 0.75, 0.3502, 0.5, 0.3527, 0.5, 0.3527, 0.75, 0.3502, 0.75, 0.3527, 0.5, 0.3552, 0.5, 0.3552, 0.75, 0.3527, 0.75, 0.3552, 0.5, 0.3577, 0.5, 0.3577, 0.75, 0.3552, 0.75, 0.3577, 0.5, 0.3601, 0.5, 0.3601, 0.75, 0.3577, 0.75, 0.3601, 0.5, 0.3626, 0.5, 0.3626, 0.75, 0.3601, 0.75, 0.3626, 0.5, 0.3651, 0.5, 0.3651, 0.75, 0.3626, 0.75, 0.3651, 0.5, 0.3676, 0.5, 0.3676, 0.75, 0.3651, 0.75, 0.3676, 0.5, 0.37, 0.5, 0.37, 0.75, 0.3676, 0.75, 0.37, 0.5, 0.3725, 0.5, 0.3725, 0.75, 0.37, 0.75, 0.375, 0.75, 0.625, 0.75, 0.625, 0.7525, 0.375, 0.7525, 0.375, 0.7525, 0.625, 0.7525, 0.625, 0.755, 0.375, 0.755, 0.375, 0.755, 0.625, 0.755, 0.625, 0.7574, 0.375, 0.7574, 0.375, 0.7574, 0.625, 0.7574, 0.625, 0.7599, 0.375, 0.7599, 0.375, 0.7599, 0.625, 0.7599, 0.625, 0.7624, 0.375, 0.7624, 0.375, 0.7624, 0.625, 0.7624, 0.625, 0.7649, 0.375, 0.7649, 0.375, 0.7649, 0.625, 0.7649, 0.625, 0.7673, 0.375, 0.7673, 0.375, 0.7673, 0.625, 0.7673, 0.625, 0.7698, 0.375, 0.7698, 0.375, 0.7698, 0.625, 0.7698, 0.625, 0.7723, 0.375, 0.7723, 0.375, 0.7723, 0.625, 0.7723, 0.625, 0.7748, 0.375, 0.7748, 0.375, 0.7748, 0.625, 0.7748, 0.625, 0.7772, 0.375, 0.7772, 0.375, 0.7772, 0.625, 0.7772, 0.625, 0.7797, 0.375, 0.7797, 0.375, 0.7797, 0.625, 0.7797, 0.625, 0.7822, 0.375, 0.7822, 0.375, 0.7822, 0.625, 0.7822, 0.625, 0.7847, 0.375, 0.7847, 0.375, 0.7847, 0.625, 0.7847, 0.625, 0.7871, 0.375, 0.7871, 0.375, 0.7871, 0.625, 0.7871, 0.625, 0.7896, 0.375, 0.7896, 0.375, 0.7896, 0.625, 0.7896, 0.625, 0.7921, 0.375, 0.7921, 0.375, 0.7921, 0.625, 0.7921, 0.625, 0.7946, 0.375, 0.7946, 0.375, 0.7946, 0.625, 0.7946, 0.625, 0.797, 0.375, 0.797, 0.375, 0.797, 0.625, 0.797, 0.625, 0.7995, 0.375, 0.7995, 0.375, 0.7995, 0.625, 0.7995, 0.625, 0.802, 0.375, 0.802, 0.375, 0.802, 0.625, 0.802, 0.625, 0.8045, 0.375, 0.8045, 0.375, 0.8045, 0.625, 0.8045, 0.625, 0.8069, 0.375, 0.8069, 0.375, 0.8069, 0.625, 0.8069, 0.625, 0.8094, 0.375, 0.8094, 0.375, 0.8094, 0.625, 0.8094, 0.625, 0.8119, 0.375, 0.8119, 0.375, 0.8119, 0.625, 0.8119, 0.625, 0.8144, 0.375, 0.8144, 0.375, 0.8144, 0.625, 0.8144, 0.625, 0.8168, 0.375, 0.8168, 0.375, 0.8168, 0.625, 0.8168, 0.625, 0.8193, 0.375, 0.8193, 0.375, 0.8193, 0.625, 0.8193, 0.625, 0.8218, 0.375, 0.8218, 0.375, 0.8218, 0.625, 0.8218, 0.625, 0.8243, 0.375, 0.8243, 0.375, 0.8243, 0.625, 0.8243, 0.625, 0.8267, 0.375, 0.8267, 0.375, 0.8267, 0.625, 0.8267, 0.625, 0.8292, 0.375, 0.8292, 0.375, 0.8292, 0.625, 0.8292, 0.625, 0.8317, 0.375, 0.8317, 0.375, 0.8317, 0.625, 0.8317, 0.625, 0.8342, 0.375, 0.8342, 0.375, 0.8342, 0.625, 0.8342, 0.625, 0.8366, 0.375, 0.8366, 0.375, 0.8366, 0.625, 0.8366, 0.625, 0.8391, 0.375, 0.8391, 0.375, 0.8391, 0.625, 0.8391, 0.625, 0.8416, 0.375, 0.8416, 0.375, 0.8416, 0.625, 0.8416, 0.625, 0.8441, 0.375, 0.8441, 0.375, 0.8441, 0.625, 0.8441, 0.625, 0.8465, 0.375, 0.8465, 0.375, 0.8465, 0.625, 0.8465, 0.625, 0.849, 0.375, 0.849, 0.375, 0.849, 0.625, 0.849, 0.625, 0.8515, 0.375, 0.8515, 0.375, 0.8515, 0.625, 0.8515, 0.625, 0.854, 0.375, 0.854, 0.375, 0.854, 0.625, 0.854, 0.625, 0.8564, 0.375, 0.8564, 0.375, 0.8564, 0.625, 0.8564, 0.625, 0.8589, 0.375, 0.8589, 0.375, 0.8589, 0.625, 0.8589, 0.625, 0.8614, 0.375, 0.8614, 0.375, 0.8614, 0.625, 0.8614, 0.625, 0.8639, 0.375, 0.8639, 0.375, 0.8639, 0.625, 0.8639, 0.625, 0.8663, 0.375, 0.8663, 0.375, 0.8663, 0.625, 0.8663, 0.625, 0.8688, 0.375, 0.8688, 0.375, 0.8688, 0.625, 0.8688, 0.625, 0.8713, 0.375, 0.8713, 0.375, 0.8713, 0.625, 0.8713, 0.625, 0.8738, 0.375, 0.8738, 0.375, 0.8738, 0.625, 0.8738, 0.625, 0.8762, 0.375, 0.8762, 0.375, 0.8762, 0.625, 0.8762, 0.625, 0.8787, 0.375, 0.8787, 0.375, 0.8787, 0.625, 0.8787, 0.625, 0.8812, 0.375, 0.8812, 0.375, 0.8812, 0.625, 0.8812, 0.625, 0.8837, 0.375, 0.8837, 0.375, 0.8837, 0.625, 0.8837, 0.625, 0.8861, 0.375, 0.8861, 0.375, 0.8861, 0.625, 0.8861, 0.625, 0.8886, 0.375, 0.8886, 0.375, 0.8886, 0.625, 0.8886, 0.625, 0.8911, 0.375, 0.8911, 0.375, 0.8911, 0.625, 0.8911, 0.625, 0.8936, 0.375, 0.8936, 0.375, 0.8936, 0.625, 0.8936, 0.625, 0.896, 0.375, 0.896, 0.375, 0.896, 0.625, 0.896, 0.625, 0.8985, 0.375, 0.8985, 0.375, 0.8985, 0.625, 0.8985, 0.625, 0.901, 0.375, 0.901, 0.375, 0.901, 0.625, 0.901, 0.625, 0.9035, 0.375, 0.9035, 0.375, 0.9035, 0.625, 0.9035, 0.625, 0.9059, 0.375, 0.9059, 0.375, 0.9059, 0.625, 0.9059, 0.625, 0.9084, 0.375, 0.9084, 0.375, 0.9084, 0.625, 0.9084, 0.625, 0.9109, 0.375, 0.9109, 0.375, 0.9109, 0.625, 0.9109, 0.625, 0.9134, 0.375, 0.9134, 0.375, 0.9134, 0.625, 0.9134, 0.625, 0.9158, 0.375, 0.9158, 0.375, 0.9158, 0.625, 0.9158, 0.625, 0.9183, 0.375, 0.9183, 0.375, 0.9183, 0.625, 0.9183, 0.625, 0.9208, 0.375, 0.9208, 0.375, 0.9208, 0.625, 0.9208, 0.625, 0.9233, 0.375, 0.9233, 0.375, 0.9233, 0.625, 0.9233, 0.625, 0.9257, 0.375, 0.9257, 0.375, 0.9257, 0.625, 0.9257, 0.625, 0.9282, 0.375, 0.9282, 0.375, 0.9282, 0.625, 0.9282, 0.625, 0.9307, 0.375, 0.9307, 0.375, 0.9307, 0.625, 0.9307, 0.625, 0.9332, 0.375, 0.9332, 0.375, 0.9332, 0.625, 0.9332, 0.625, 0.9356, 0.375, 0.9356, 0.375, 0.9356, 0.625, 0.9356, 0.625, 0.9381, 0.375, 0.9381, 0.375, 0.9381, 0.625, 0.9381, 0.625, 0.9406, 0.375, 0.9406, 0.375, 0.9406, 0.625, 0.9406, 0.625, 0.9431, 0.375, 0.9431, 0.375, 0.9431, 0.625, 0.9431, 0.625, 0.9455, 0.375, 0.9455, 0.375, 0.9455, 0.625, 0.9455, 0.625, 0.948, 0.375, 0.948, 0.375, 0.948, 0.625, 0.948, 0.625, 0.9505, 0.375, 0.9505, 0.375, 0.9505, 0.625, 0.9505, 0.625, 0.953, 0.375, 0.953, 0.375, 0.953, 0.625, 0.953, 0.625, 0.9554, 0.375, 0.9554, 0.375, 0.9554, 0.625, 0.9554, 0.625, 0.9579, 0.375, 0.9579, 0.375, 0.9579, 0.625, 0.9579, 0.625, 0.9604, 0.375, 0.9604, 0.375, 0.9604, 0.625, 0.9604, 0.625, 0.9629, 0.375, 0.9629, 0.375, 0.9629, 0.625, 0.9629, 0.625, 0.9653, 0.375, 0.9653, 0.375, 0.9653, 0.625, 0.9653, 0.625, 0.9678, 0.375, 0.9678, 0.375, 0.9678, 0.625, 0.9678, 0.625, 0.9703, 0.375, 0.9703, 0.375, 0.9703, 0.625, 0.9703, 0.625, 0.9728, 0.375, 0.9728, 0.375, 0.9728, 0.625, 0.9728, 0.625, 0.9752, 0.375, 0.9752, 0.375, 0.9752, 0.625, 0.9752, 0.625, 0.9777, 0.375, 0.9777, 0.375, 0.9777, 0.625, 0.9777, 0.625, 0.9802, 0.375, 0.9802, 0.375, 0.9802, 0.625, 0.9802, 0.625, 0.9827, 0.375, 0.9827, 0.375, 0.9827, 0.625, 0.9827, 0.625, 0.9851, 0.375, 0.9851, 0.375, 0.9851, 0.625, 0.9851, 0.625, 0.9876, 0.375, 0.9876, 0.375, 0.9876, 0.625, 0.9876, 0.625, 0.9901, 0.375, 0.9901, 0.375, 0.9901, 0.625, 0.9901, 0.625, 0.9926, 0.375, 0.9926, 0.375, 0.9926, 0.625, 0.9926, 0.625, 0.995, 0.375, 0.995, 0.375, 0.995, 0.625, 0.995, 0.625, 0.9975, 0.375, 0.9975, 0.625, 0.5, 0.6275, 0.5, 0.6275, 0.75, 0.625, 0.75, 0.6275, 0.5, 0.63, 0.5, 0.63, 0.75, 0.6275, 0.75, 0.63, 0.5, 0.6324, 0.5, 0.6324, 0.75, 0.63, 0.75, 0.6324, 0.5, 0.6349, 0.5, 0.6349, 0.75, 0.6324, 0.75, 0.6349, 0.5, 0.6374, 0.5, 0.6374, 0.75, 0.6349, 0.75, 0.6374, 0.5, 0.6399, 0.5, 0.6399, 0.75, 0.6374, 0.75, 0.6399, 0.5, 0.6423, 0.5, 0.6423, 0.75, 0.6399, 0.75, 0.6423, 0.5, 0.6448, 0.5, 0.6448, 0.75, 0.6423, 0.75, 0.6448, 0.5, 0.6473, 0.5, 0.6473, 0.75, 0.6448, 0.75, 0.6473, 0.5, 0.6498, 0.5, 0.6498, 0.75, 0.6473, 0.75, 0.6498, 0.5, 0.6522, 0.5, 0.6522, 0.75, 0.6498, 0.75, 0.6522, 0.5, 0.6547, 0.5, 0.6547, 0.75, 0.6522, 0.75, 0.6547, 0.5, 0.6572, 0.5, 0.6572, 0.75, 0.6547, 0.75, 0.6572, 0.5, 0.6597, 0.5, 0.6597, 0.75, 0.6572, 0.75, 0.6597, 0.5, 0.6621, 0.5, 0.6621, 0.75, 0.6597, 0.75, 0.6621, 0.5, 0.6646, 0.5, 0.6646, 0.75, 0.6621, 0.75, 0.6646, 0.5, 0.6671, 0.5, 0.6671, 0.75, 0.6646, 0.75, 0.6671, 0.5, 0.6696, 0.5, 0.6696, 0.75, 0.6671, 0.75, 0.6696, 0.5, 0.672, 0.5, 0.672, 0.75, 0.6696, 0.75, 0.672, 0.5, 0.6745, 0.5, 0.6745, 0.75, 0.672, 0.75, 0.6745, 0.5, 0.677, 0.5, 0.677, 0.75, 0.6745, 0.75, 0.677, 0.5, 0.6795, 0.5, 0.6795, 0.75, 0.677, 0.75, 0.6795, 0.5, 0.6819, 0.5, 0.6819, 0.75, 0.6795, 0.75, 0.6819, 0.5, 0.6844, 0.5, 0.6844, 0.75, 0.6819, 0.75, 0.6844, 0.5, 0.6869, 0.5, 0.6869, 0.75, 0.6844, 0.75, 0.6869, 0.5, 0.6894, 0.5, 0.6894, 0.75, 0.6869, 0.75, 0.6894, 0.5, 0.6918, 0.5, 0.6918, 0.75, 0.6894, 0.75, 0.6918, 0.5, 0.6943, 0.5, 0.6943, 0.75, 0.6918, 0.75, 0.6943, 0.5, 0.6968, 0.5, 0.6968, 0.75, 0.6943, 0.75, 0.6968, 0.5, 0.6993, 0.5, 0.6993, 0.75, 0.6968, 0.75, 0.6993, 0.5, 0.7017, 0.5, 0.7017, 0.75, 0.6993, 0.75, 0.7017, 0.5, 0.7042, 0.5, 0.7042, 0.75, 0.7017, 0.75, 0.7042, 0.5, 0.7067, 0.5, 0.7067, 0.75, 0.7042, 0.75, 0.7067, 0.5, 0.7092, 0.5, 0.7092, 0.75, 0.7067, 0.75, 0.7092, 0.5, 0.7116, 0.5, 0.7116, 0.75, 0.7092, 0.75, 0.7116, 0.5, 0.7141, 0.5, 0.7141, 0.75, 0.7116, 0.75, 0.7141, 0.5, 0.7166, 0.5, 0.7166, 0.75, 0.7141, 0.75, 0.7166, 0.5, 0.7191, 0.5, 0.7191, 0.75, 0.7166, 0.75, 0.7191, 0.5, 0.7215, 0.5, 0.7215, 0.75, 0.7191, 0.75, 0.7215, 0.5, 0.724, 0.5, 0.724, 0.75, 0.7215, 0.75, 0.724, 0.5, 0.7265, 0.5, 0.7265, 0.75, 0.724, 0.75, 0.7265, 0.5, 0.729, 0.5, 0.729, 0.75, 0.7265, 0.75, 0.729, 0.5, 0.7314, 0.5, 0.7314, 0.75, 0.729, 0.75, 0.7314, 0.5, 0.7339, 0.5, 0.7339, 0.75, 0.7314, 0.75, 0.7339, 0.5, 0.7364, 0.5, 0.7364, 0.75, 0.7339, 0.75, 0.7364, 0.5, 0.7389, 0.5, 0.7389, 0.75, 0.7364, 0.75, 0.7389, 0.5, 0.7413, 0.5, 0.7413, 0.75, 0.7389, 0.75, 0.7413, 0.5, 0.7438, 0.5, 0.7438, 0.75, 0.7413, 0.75, 0.7438, 0.5, 0.7463, 0.5, 0.7463, 0.75, 0.7438, 0.75, 0.7463, 0.5, 0.7488, 0.5, 0.7488, 0.75, 0.7463, 0.75, 0.7488, 0.5, 0.7512, 0.5, 0.7512, 0.75, 0.7488, 0.75, 0.7512, 0.5, 0.7537, 0.5, 0.7537, 0.75, 0.7512, 0.75, 0.7537, 0.5, 0.7562, 0.5, 0.7562, 0.75, 0.7537, 0.75, 0.7562, 0.5, 0.7587, 0.5, 0.7587, 0.75, 0.7562, 0.75, 0.7587, 0.5, 0.7611, 0.5, 0.7611, 0.75, 0.7587, 0.75, 0.7611, 0.5, 0.7636, 0.5, 0.7636, 0.75, 0.7611, 0.75, 0.7636, 0.5, 0.7661, 0.5, 0.7661, 0.75, 0.7636, 0.75, 0.7661, 0.5, 0.7686, 0.5, 0.7686, 0.75, 0.7661, 0.75, 0.7686, 0.5, 0.771, 0.5, 0.771, 0.75, 0.7686, 0.75, 0.771, 0.5, 0.7735, 0.5, 0.7735, 0.75, 0.771, 0.75, 0.7735, 0.5, 0.776, 0.5, 0.776, 0.75, 0.7735, 0.75, 0.776, 0.5, 0.7785, 0.5, 0.7785, 0.75, 0.776, 0.75, 0.7785, 0.5, 0.7809, 0.5, 0.7809, 0.75, 0.7785, 0.75, 0.7809, 0.5, 0.7834, 0.5, 0.7834, 0.75, 0.7809, 0.75, 0.7834, 0.5, 0.7859, 0.5, 0.7859, 0.75, 0.7834, 0.75, 0.7859, 0.5, 0.7884, 0.5, 0.7884, 0.75, 0.7859, 0.75, 0.7884, 0.5, 0.7908, 0.5, 0.7908, 0.75, 0.7884, 0.75, 0.7908, 0.5, 0.7933, 0.5, 0.7933, 0.75, 0.7908, 0.75, 0.7933, 0.5, 0.7958, 0.5, 0.7958, 0.75, 0.7933, 0.75, 0.7958, 0.5, 0.7983, 0.5, 0.7983, 0.75, 0.7958, 0.75, 0.7983, 0.5, 0.8007, 0.5, 0.8007, 0.75, 0.7983, 0.75, 0.8007, 0.5, 0.8032, 0.5, 0.8032, 0.75, 0.8007, 0.75, 0.8032, 0.5, 0.8057, 0.5, 0.8057, 0.75, 0.8032, 0.75, 0.8057, 0.5, 0.8082, 0.5, 0.8082, 0.75, 0.8057, 0.75, 0.8082, 0.5, 0.8106, 0.5, 0.8106, 0.75, 0.8082, 0.75, 0.8106, 0.5, 0.8131, 0.5, 0.8131, 0.75, 0.8106, 0.75, 0.8131, 0.5, 0.8156, 0.5, 0.8156, 0.75, 0.8131, 0.75, 0.8156, 0.5, 0.8181, 0.5, 0.8181, 0.75, 0.8156, 0.75, 0.8181, 0.5, 0.8205, 0.5, 0.8205, 0.75, 0.8181, 0.75, 0.8205, 0.5, 0.823, 0.5, 0.823, 0.75, 0.8205, 0.75, 0.823, 0.5, 0.8255, 0.5, 0.8255, 0.75, 0.823, 0.75, 0.8255, 0.5, 0.828, 0.5, 0.828, 0.75, 0.8255, 0.75, 0.828, 0.5, 0.8304, 0.5, 0.8304, 0.75, 0.828, 0.75, 0.8304, 0.5, 0.8329, 0.5, 0.8329, 0.75, 0.8304, 0.75, 0.8329, 0.5, 0.8354, 0.5, 0.8354, 0.75, 0.8329, 0.75, 0.8354, 0.5, 0.8379, 0.5, 0.8379, 0.75, 0.8354, 0.75, 0.8379, 0.5, 0.8403, 0.5, 0.8403, 0.75, 0.8379, 0.75, 0.8403, 0.5, 0.8428, 0.5, 0.8428, 0.75, 0.8403, 0.75, 0.8428, 0.5, 0.8453, 0.5, 0.8453, 0.75, 0.8428, 0.75, 0.8453, 0.5, 0.8478, 0.5, 0.8478, 0.75, 0.8453, 0.75, 0.8478, 0.5, 0.8502, 0.5, 0.8502, 0.75, 0.8478, 0.75, 0.8502, 0.5, 0.8527, 0.5, 0.8527, 0.75, 0.8502, 0.75, 0.8527, 0.5, 0.8552, 0.5, 0.8552, 0.75, 0.8527, 0.75, 0.8552, 0.5, 0.8577, 0.5, 0.8577, 0.75, 0.8552, 0.75, 0.8577, 0.5, 0.8601, 0.5, 0.8601, 0.75, 0.8577, 0.75, 0.8601, 0.5, 0.8626, 0.5, 0.8626, 0.75, 0.8601, 0.75, 0.8626, 0.5, 0.8651, 0.5, 0.8651, 0.75, 0.8626, 0.75, 0.8651, 0.5, 0.8676, 0.5, 0.8676, 0.75, 0.8651, 0.75, 0.8676, 0.5, 0.87, 0.5, 0.87, 0.75, 0.8676, 0.75, 0.87, 0.5, 0.8725, 0.5, 0.8725, 0.75, 0.87, 0.75])
me_cube.materials.append(mat_material)
me_cube.use_mirror_vertex_groups = False
me_cube.update()

# ---- objects
ob_cube = bpy.data.objects.new('Cube', me_cube)

# ---- transforms, parenting, visibility, modifiers, constraints
ob_cube.location = (0.0, 0.0, 0.0)
ob_cube.scale = (10.59, 1.0, 0.04)
ob_cube.lock_rotations_4d = False
ob_cube.empty_display_type = 'ARROWS'
ob_cube.lineart.crease_threshold = 0.0

# ---- collection membership
col_collection.objects.link(ob_cube)

# ---- scene / render settings (as saved in the file)
scene.frame_start = 1; scene.frame_end = 250; scene.frame_set(1)
scene.render.engine = 'BLENDER_EEVEE_NEXT'
bpy.context.view_layer.update()

# ---- added for rendering (the .blend has no active camera and no usable light): camera, sun
cam_auto = bpy.data.cameras.new('AutoCamera')
cam_auto.lens = 50.0
cam_auto.sensor_width = 36.0
cam_auto.clip_end = 1000.0
ob_auto_camera = bpy.data.objects.new('AutoCamera', cam_auto)
scene.collection.objects.link(ob_auto_camera)
ob_auto_camera.location = (20.0994, -23.9798, 16.0795)
ob_auto_camera.rotation_euler = (1.09748, -7.21219e-08, 0.694738)
scene.camera = ob_auto_camera
light_auto_sun = bpy.data.lights.new('AutoSun', 'SUN')
light_auto_sun.energy = 3.0
light_auto_sun.angle = 0.0523599
ob_auto_sun = bpy.data.objects.new('AutoSun', light_auto_sun)
scene.collection.objects.link(ob_auto_sun)
ob_auto_sun.rotation_euler = (0.872665, 0.174533, 0.523599)
bpy.context.view_layer.update()
